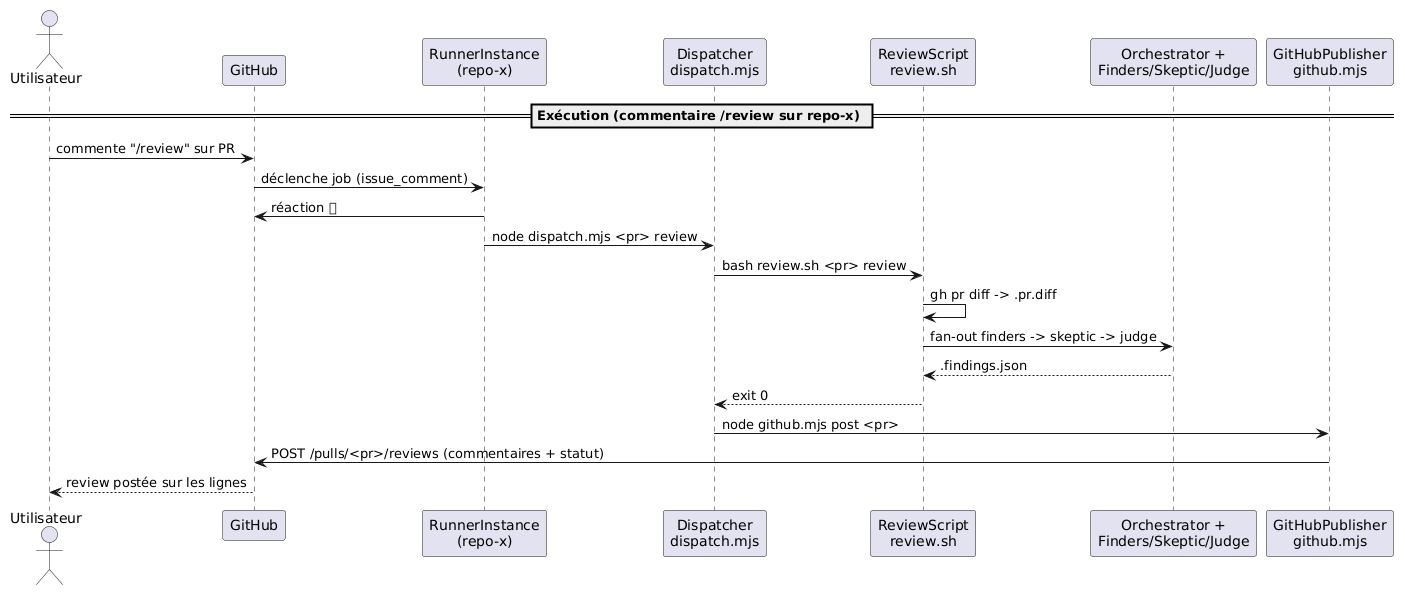

The diagram above was rendered by PlantUML. Its source (embedded in the PNG):
@startuml
== Exécution (commentaire /review sur repo-x) ==

actor Utilisateur
participant "GitHub" as GHub
participant "RunnerInstance\n(repo-x)" as Runner
participant "Dispatcher\ndispatch.mjs" as Disp
participant "ReviewScript\nreview.sh" as Rev
participant "Orchestrator +\nFinders/Skeptic/Judge" as Orch
participant "GitHubPublisher\ngithub.mjs" as Pub

Utilisateur -> GHub : commente "/review" sur PR
GHub -> Runner : déclenche job (issue_comment)
Runner -> GHub : réaction 👀
Runner -> Disp : node dispatch.mjs <pr> review
Disp -> Rev : bash review.sh <pr> review
Rev -> Rev : gh pr diff -> .pr.diff
Rev -> Orch : fan-out finders -> skeptic -> judge
Orch --> Rev : .findings.json
Rev --> Disp : exit 0
Disp -> Pub : node github.mjs post <pr>
Pub -> GHub : POST /pulls/<pr>/reviews (commentaires + statut)
GHub --> Utilisateur : review postée sur les lignes
@enduml